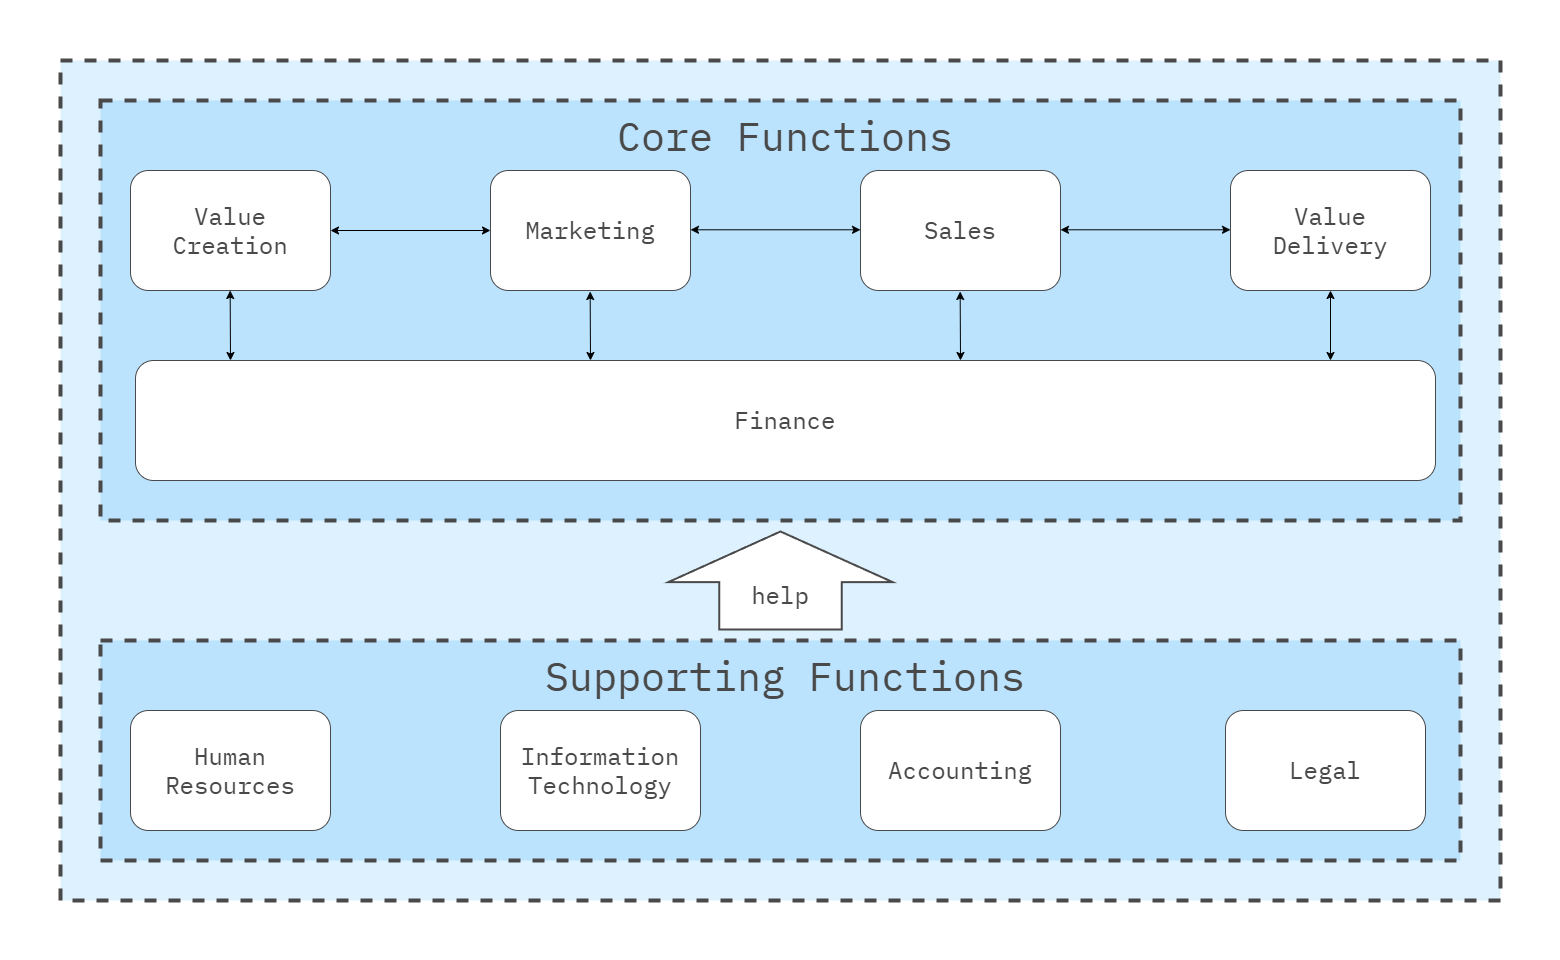

The diagram above was exported from draw.io. Its source (the exported page's mxGraphModel, read from the mxfile embedded in the PNG):
<mxGraphModel dx="2390" dy="1230" grid="1" gridSize="10" guides="1" tooltips="1" connect="1" arrows="1" fold="1" page="1" pageScale="1" pageWidth="1600" pageHeight="1600" math="0" shadow="0">
  <root>
    <mxCell id="0" />
    <mxCell id="1" parent="0" />
    <mxCell id="Az0bFYg64EQcbs3Bumrs-12" value="" style="rounded=0;whiteSpace=wrap;html=1;strokeColor=none;strokeWidth=4;align=center;verticalAlign=middle;fontFamily=IBM Plex Mono;fontSource=https%3A%2F%2Ffonts.googleapis.com%2Fcss%3Ffamily%3DIBM%2BPlex%2BMono;fontSize=64;fontColor=#494949;fillColor=none;movable=0;resizable=0;rotatable=0;deletable=0;editable=0;locked=1;connectable=0;" parent="1" vertex="1">
      <mxGeometry x="20" y="580" width="1560" height="960" as="geometry" />
    </mxCell>
    <mxCell id="DSwSIf0EJjz6T7zlLGN5-46" value="" style="rounded=0;whiteSpace=wrap;html=1;fillColor=#DDF1FE;strokeColor=#494949;strokeWidth=4;perimeterSpacing=1;dashed=1;movable=1;resizable=1;rotatable=1;deletable=1;editable=1;locked=0;connectable=1;" parent="1" vertex="1">
      <mxGeometry x="80" y="640" width="1440" height="840" as="geometry" />
    </mxCell>
    <mxCell id="L3TbLjJM5cl4JLg-beqe-2" value="" style="rounded=0;whiteSpace=wrap;html=1;fillColor=#BBE3FE;strokeColor=#494949;strokeWidth=4;perimeterSpacing=1;dashed=1;movable=1;resizable=1;rotatable=1;deletable=1;editable=1;locked=0;connectable=1;" parent="1" vertex="1">
      <mxGeometry x="120" y="680" width="1360" height="420" as="geometry" />
    </mxCell>
    <mxCell id="DSwSIf0EJjz6T7zlLGN5-3" value="&lt;div style=&quot;font-size: 24px;&quot;&gt;&lt;font style=&quot;font-size: 24px;&quot;&gt;Value Creation&lt;/font&gt;&lt;/div&gt;" style="rounded=1;whiteSpace=wrap;html=1;fontFamily=IBM Plex Mono;fontSource=https%3A%2F%2Ffonts.googleapis.com%2Fcss%3Ffamily%3DIBM%2BPlex%2BMono;fontSize=24;strokeColor=#494949;fontColor=#494949;" parent="1" vertex="1">
      <mxGeometry x="150" y="750" width="200" height="120" as="geometry" />
    </mxCell>
    <mxCell id="DSwSIf0EJjz6T7zlLGN5-21" value="" style="rounded=0;whiteSpace=wrap;html=1;fillColor=#BBE3FE;strokeColor=#494949;strokeWidth=4;perimeterSpacing=1;dashed=1;movable=1;resizable=1;rotatable=1;deletable=1;editable=1;locked=0;connectable=1;fontColor=#494949;" parent="1" vertex="1">
      <mxGeometry x="120" y="1220" width="1360" height="220" as="geometry" />
    </mxCell>
    <mxCell id="DSwSIf0EJjz6T7zlLGN5-30" value="" style="shape=flexArrow;endArrow=classic;html=1;rounded=0;endWidth=100.07111111111111;endSize=16.222666666666665;width=121.46666666666667;strokeWidth=2;strokeColor=#494949;fillColor=#FFFFFF;" parent="1" edge="1">
      <mxGeometry width="50" height="50" relative="1" as="geometry">
        <mxPoint x="800" y="1210" as="sourcePoint" />
        <mxPoint x="800" y="1110" as="targetPoint" />
      </mxGeometry>
    </mxCell>
    <mxCell id="DSwSIf0EJjz6T7zlLGN5-35" value="Supporting Functions" style="text;html=1;align=center;verticalAlign=middle;whiteSpace=wrap;rounded=0;fontFamily=IBM Plex Mono;fontSource=https%3A%2F%2Ffonts.googleapis.com%2Fcss%3Ffamily%3DIBM%2BPlex%2BMono;fontSize=40;fontColor=#494949;strokeWidth=4;strokeColor=none;" parent="1" vertex="1">
      <mxGeometry x="95" y="1220" width="1420" height="70" as="geometry" />
    </mxCell>
    <mxCell id="DSwSIf0EJjz6T7zlLGN5-36" value="Human &lt;br&gt;Resources" style="rounded=1;whiteSpace=wrap;html=1;fontFamily=IBM Plex Mono;fontSource=https%3A%2F%2Ffonts.googleapis.com%2Fcss%3Ffamily%3DIBM%2BPlex%2BMono;fontSize=24;fontColor=#494949;strokeColor=#494949;" parent="1" vertex="1">
      <mxGeometry x="150" y="1290" width="200" height="120" as="geometry" />
    </mxCell>
    <mxCell id="DSwSIf0EJjz6T7zlLGN5-37" value="Information Technology" style="rounded=1;whiteSpace=wrap;html=1;fontFamily=IBM Plex Mono;fontSource=https%3A%2F%2Ffonts.googleapis.com%2Fcss%3Ffamily%3DIBM%2BPlex%2BMono;fontSize=24;fontColor=#494949;strokeColor=#494949;" parent="1" vertex="1">
      <mxGeometry x="520" y="1290" width="200" height="120" as="geometry" />
    </mxCell>
    <mxCell id="DSwSIf0EJjz6T7zlLGN5-38" value="Legal" style="rounded=1;whiteSpace=wrap;html=1;fontFamily=IBM Plex Mono;fontSource=https%3A%2F%2Ffonts.googleapis.com%2Fcss%3Ffamily%3DIBM%2BPlex%2BMono;fontSize=24;fontColor=#494949;strokeColor=#494949;" parent="1" vertex="1">
      <mxGeometry x="1245" y="1290" width="200" height="120" as="geometry" />
    </mxCell>
    <mxCell id="DSwSIf0EJjz6T7zlLGN5-45" value="Core Functions" style="text;html=1;align=center;verticalAlign=middle;whiteSpace=wrap;rounded=0;fontFamily=IBM Plex Mono;fontSource=https%3A%2F%2Ffonts.googleapis.com%2Fcss%3Ffamily%3DIBM%2BPlex%2BMono;fontSize=40;fontColor=#494949;strokeWidth=4;strokeColor=none;" parent="1" vertex="1">
      <mxGeometry x="95" y="680" width="1420" height="70" as="geometry" />
    </mxCell>
    <mxCell id="tHgO99MX_5xmI-TrbJZ9-2" value="Accounting" style="rounded=1;whiteSpace=wrap;html=1;fontFamily=IBM Plex Mono;fontSource=https%3A%2F%2Ffonts.googleapis.com%2Fcss%3Ffamily%3DIBM%2BPlex%2BMono;fontSize=24;fontColor=#494949;strokeColor=#494949;" parent="1" vertex="1">
      <mxGeometry x="880" y="1290" width="200" height="120" as="geometry" />
    </mxCell>
    <mxCell id="tHgO99MX_5xmI-TrbJZ9-3" value="Finance" style="rounded=1;whiteSpace=wrap;html=1;fontFamily=IBM Plex Mono;fontSource=https%3A%2F%2Ffonts.googleapis.com%2Fcss%3Ffamily%3DIBM%2BPlex%2BMono;fontSize=24;fontColor=#494949;strokeColor=#494949;" parent="1" vertex="1">
      <mxGeometry x="155" y="940" width="1300" height="120" as="geometry" />
    </mxCell>
    <mxCell id="tHgO99MX_5xmI-TrbJZ9-4" value="&lt;div style=&quot;font-size: 24px;&quot;&gt;&lt;font style=&quot;font-size: 24px;&quot;&gt;Value Delivery&lt;/font&gt;&lt;/div&gt;" style="rounded=1;whiteSpace=wrap;html=1;fontFamily=IBM Plex Mono;fontSource=https%3A%2F%2Ffonts.googleapis.com%2Fcss%3Ffamily%3DIBM%2BPlex%2BMono;fontSize=24;strokeColor=#494949;fontColor=#494949;" parent="1" vertex="1">
      <mxGeometry x="1250" y="750" width="200" height="120" as="geometry" />
    </mxCell>
    <mxCell id="tHgO99MX_5xmI-TrbJZ9-5" value="&lt;div style=&quot;font-size: 24px;&quot;&gt;&lt;font style=&quot;font-size: 24px;&quot;&gt;Marketing&lt;/font&gt;&lt;/div&gt;" style="rounded=1;whiteSpace=wrap;html=1;fontFamily=IBM Plex Mono;fontSource=https%3A%2F%2Ffonts.googleapis.com%2Fcss%3Ffamily%3DIBM%2BPlex%2BMono;fontSize=24;strokeColor=#494949;fontColor=#494949;" parent="1" vertex="1">
      <mxGeometry x="510" y="750" width="200" height="120" as="geometry" />
    </mxCell>
    <mxCell id="tHgO99MX_5xmI-TrbJZ9-6" value="&lt;div style=&quot;font-size: 24px;&quot;&gt;&lt;font style=&quot;font-size: 24px;&quot;&gt;Sales&lt;/font&gt;&lt;/div&gt;" style="rounded=1;whiteSpace=wrap;html=1;fontFamily=IBM Plex Mono;fontSource=https%3A%2F%2Ffonts.googleapis.com%2Fcss%3Ffamily%3DIBM%2BPlex%2BMono;fontSize=24;strokeColor=#494949;fontColor=#494949;" parent="1" vertex="1">
      <mxGeometry x="880" y="750" width="200" height="120" as="geometry" />
    </mxCell>
    <mxCell id="vu6uRtSaNzrkK1vG2-B1-2" value="" style="endArrow=classic;startArrow=classic;html=1;rounded=0;exitX=1;exitY=0.5;exitDx=0;exitDy=0;" edge="1" parent="1" source="DSwSIf0EJjz6T7zlLGN5-3" target="tHgO99MX_5xmI-TrbJZ9-5">
      <mxGeometry width="50" height="50" relative="1" as="geometry">
        <mxPoint x="450" y="840" as="sourcePoint" />
        <mxPoint x="500" y="790" as="targetPoint" />
      </mxGeometry>
    </mxCell>
    <mxCell id="vu6uRtSaNzrkK1vG2-B1-3" value="" style="endArrow=classic;startArrow=classic;html=1;rounded=0;exitX=1;exitY=0.5;exitDx=0;exitDy=0;" edge="1" parent="1">
      <mxGeometry width="50" height="50" relative="1" as="geometry">
        <mxPoint x="710" y="809.29" as="sourcePoint" />
        <mxPoint x="880" y="809.29" as="targetPoint" />
      </mxGeometry>
    </mxCell>
    <mxCell id="vu6uRtSaNzrkK1vG2-B1-4" value="" style="endArrow=classic;startArrow=classic;html=1;rounded=0;exitX=1;exitY=0.5;exitDx=0;exitDy=0;" edge="1" parent="1">
      <mxGeometry width="50" height="50" relative="1" as="geometry">
        <mxPoint x="1080" y="809.29" as="sourcePoint" />
        <mxPoint x="1250" y="809.29" as="targetPoint" />
      </mxGeometry>
    </mxCell>
    <mxCell id="vu6uRtSaNzrkK1vG2-B1-6" value="" style="endArrow=classic;startArrow=classic;html=1;rounded=0;entryX=0.5;entryY=1;entryDx=0;entryDy=0;" edge="1" parent="1" target="tHgO99MX_5xmI-TrbJZ9-4">
      <mxGeometry width="50" height="50" relative="1" as="geometry">
        <mxPoint x="1350" y="940" as="sourcePoint" />
        <mxPoint x="1380" y="904.29" as="targetPoint" />
      </mxGeometry>
    </mxCell>
    <mxCell id="vu6uRtSaNzrkK1vG2-B1-7" value="" style="endArrow=classic;startArrow=classic;html=1;rounded=0;entryX=0.5;entryY=1;entryDx=0;entryDy=0;" edge="1" parent="1">
      <mxGeometry width="50" height="50" relative="1" as="geometry">
        <mxPoint x="980" y="940" as="sourcePoint" />
        <mxPoint x="979.6600000000001" y="871" as="targetPoint" />
      </mxGeometry>
    </mxCell>
    <mxCell id="vu6uRtSaNzrkK1vG2-B1-8" value="" style="endArrow=classic;startArrow=classic;html=1;rounded=0;entryX=0.5;entryY=1;entryDx=0;entryDy=0;" edge="1" parent="1">
      <mxGeometry width="50" height="50" relative="1" as="geometry">
        <mxPoint x="610" y="940" as="sourcePoint" />
        <mxPoint x="609.66" y="871" as="targetPoint" />
      </mxGeometry>
    </mxCell>
    <mxCell id="vu6uRtSaNzrkK1vG2-B1-10" value="" style="endArrow=classic;startArrow=classic;html=1;rounded=0;entryX=0.5;entryY=1;entryDx=0;entryDy=0;" edge="1" parent="1">
      <mxGeometry width="50" height="50" relative="1" as="geometry">
        <mxPoint x="250" y="940" as="sourcePoint" />
        <mxPoint x="249.65999999999997" y="870" as="targetPoint" />
      </mxGeometry>
    </mxCell>
    <mxCell id="vu6uRtSaNzrkK1vG2-B1-11" value="" style="shape=flexArrow;endArrow=classic;html=1;rounded=0;endWidth=100.07111111111111;endSize=16.222666666666665;width=121.46666666666667;strokeWidth=2;strokeColor=#494949;fillColor=#FFFFFF;exitX=0.5;exitY=1;exitDx=0;exitDy=0;" edge="1" parent="1">
      <mxGeometry width="50" height="50" relative="1" as="geometry">
        <mxPoint x="799.71" y="1180" as="sourcePoint" />
        <mxPoint x="799.71" y="1180" as="targetPoint" />
      </mxGeometry>
    </mxCell>
    <mxCell id="vu6uRtSaNzrkK1vG2-B1-14" value="&lt;span style=&quot;color: rgb(73, 73, 73); font-family: &amp;quot;IBM Plex Mono&amp;quot;; font-size: 24px;&quot;&gt;help&lt;/span&gt;" style="text;html=1;align=center;verticalAlign=middle;whiteSpace=wrap;rounded=0;" vertex="1" parent="1">
      <mxGeometry x="770" y="1160" width="60" height="30" as="geometry" />
    </mxCell>
  </root>
</mxGraphModel>